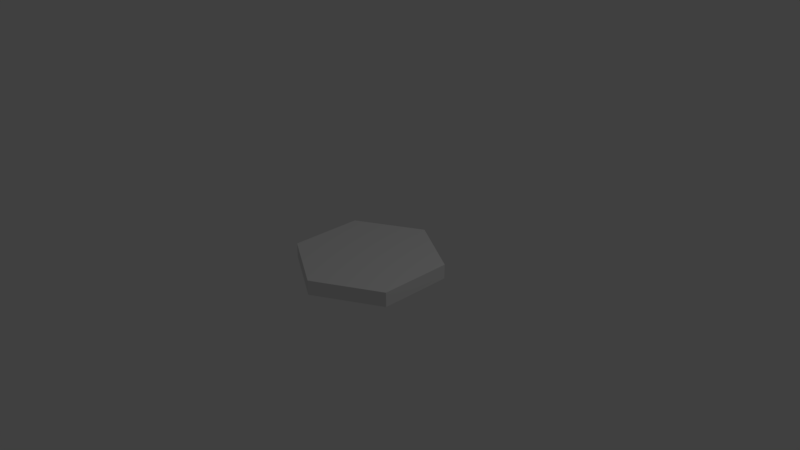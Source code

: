 # Source: hexagon.blend  (saved by Blender 2.78.0; exported with 4.5.12 LTS)
import bpy
from mathutils import Matrix  # noqa: F401  (used for matrix-valued properties, if any)

bpy.ops.wm.read_factory_settings(use_empty=True)
scene = bpy.context.scene
scene.name = 'Scene'

# ---- collections
col_collection_1 = bpy.data.collections.new('Collection 1'); scene.collection.children.link(col_collection_1)

# ---- world
world_world = bpy.data.worlds.new('World'); scene.world = world_world
world_world.color = (0.05088, 0.05088, 0.05088)
world_world.use_sun_shadow = False
world_world.sun_shadow_jitter_overblur = 0.0
world_world.cycles.sampling_method = 'MANUAL'

# ---- cameras
cam_camera = bpy.data.cameras.new('Camera')
cam_camera.clip_end = 100.0
cam_camera.lens = 35.0
cam_camera.sensor_width = 32.0
cam_camera.sensor_height = 18.0
cam_camera.ortho_scale = 7.314
cam_camera.dof.focus_distance = 0.0
cam_camera.dof.aperture_fstop = 128.0

# ---- lights
light_lamp = bpy.data.lights.new('Lamp', 'POINT')
light_lamp.transmission_factor = 0.0
light_lamp.cutoff_distance = 30.0
light_lamp.energy = 100.0
light_lamp.shadow_buffer_clip_start = 1.001
light_lamp.shadow_soft_size = 0.1
light_lamp.shadow_maximum_resolution = 0.006
light_lamp.use_absolute_resolution = True

# ---- meshes
me_cylinder_002 = bpy.data.meshes.new('Cylinder.002')
me_cylinder_002.from_pydata([(0.0, 1.0, -2.0), (0.0, 1.0, 1.788e-07), (0.866, 0.5, -2.0), (0.866, 0.5, 1.788e-07), (0.866, -0.5, -2.0), (0.866, -0.5, 1.788e-07), (-8.742e-08, -1.0, -2.0), (-8.742e-08, -1.0, 1.788e-07), (-0.866, -0.5, -2.0), (-0.866, -0.5, 1.788e-07), (-0.866, 0.5, -2.0), (-0.866, 0.5, 1.788e-07)], [], [(0, 1, 3, 2), (2, 3, 5, 4), (4, 5, 7, 6), (6, 7, 9, 8), (3, 1, 11, 9, 7, 5), (8, 9, 11, 10), (10, 11, 1, 0), (0, 2, 4, 6, 8, 10)])
me_cylinder_002.use_remesh_preserve_volume = False
me_cylinder_002.use_remesh_preserve_attributes = False
me_cylinder_002.use_mirror_vertex_groups = False
me_cylinder_002.update()

# ---- objects
ob_cylinder = bpy.data.objects.new('Cylinder', me_cylinder_002)
ob_lamp = bpy.data.objects.new('Lamp', light_lamp)
ob_camera = bpy.data.objects.new('Camera', cam_camera)

# ---- transforms, parenting, visibility, modifiers, constraints
ob_cylinder.location = (0.0, 0.0, 7.451e-09)
ob_cylinder.scale = (1.0, 1.0, 0.1)
ob_cylinder.lineart.crease_threshold = 0.0
ob_lamp.location = (4.076, 1.005, 5.904)
ob_lamp.rotation_euler = (0.6503, 0.05522, 1.866)
ob_lamp.lock_rotations_4d = False
ob_lamp.empty_display_type = 'ARROWS'
ob_lamp.color = (0.0, 0.0, 0.0, 0.0)
ob_lamp.lineart.crease_threshold = 0.0
ob_camera.location = (7.481, -6.508, 5.344)
ob_camera.rotation_euler = (1.109, 0.0, 0.8149)
ob_camera.lock_rotations_4d = False
ob_camera.empty_display_type = 'ARROWS'
ob_camera.color = (0.0, 0.0, 0.0, 0.0)
ob_camera.display_type = 'WIRE'
ob_camera.lineart.crease_threshold = 0.0

# ---- collection membership
col_collection_1.objects.link(ob_cylinder)
col_collection_1.objects.link(ob_lamp)
col_collection_1.objects.link(ob_camera)

# ---- scene / render settings (as saved in the file)
scene.camera = ob_camera
scene.frame_start = 1; scene.frame_end = 250; scene.frame_set(1)
scene.render.engine = 'BLENDER_EEVEE_NEXT'
scene.render.resolution_percentage = 50
scene.render.dither_intensity = 0.0
scene.cycles.use_denoising = False
scene.cycles.samples = 128
scene.cycles.sampling_pattern = 'TABULATED_SOBOL'
scene.cycles.light_sampling_threshold = 0.0
scene.cycles.use_adaptive_sampling = False
scene.cycles.use_light_tree = False
scene.cycles.blur_glossy = 0.0
scene.cycles.sample_clamp_indirect = 0.0
scene.view_settings.view_transform = 'Standard'
bpy.context.view_layer.update()

